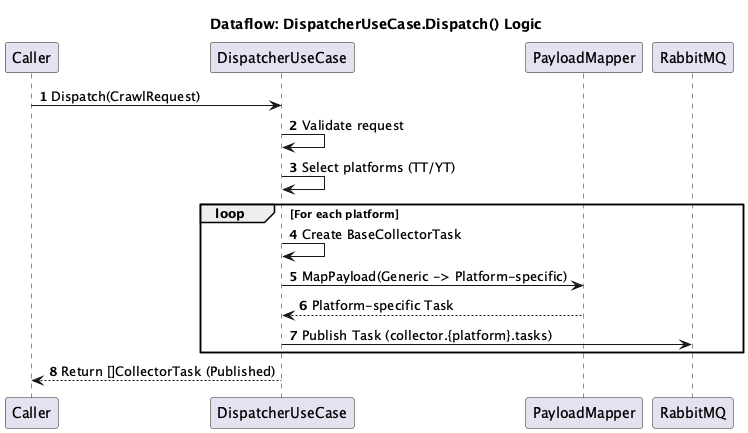

The diagram above was rendered by PlantUML. Its source (embedded in the PNG):
@startuml
title Dataflow: DispatcherUseCase.Dispatch() Logic

autonumber
participant "Caller" as caller
participant "DispatcherUseCase" as dispatcher
participant "PayloadMapper" as mapper
participant "RabbitMQ" as rmq

caller -> dispatcher : Dispatch(CrawlRequest)
dispatcher -> dispatcher : Validate request
dispatcher -> dispatcher : Select platforms (TT/YT)

loop For each platform
    dispatcher -> dispatcher : Create BaseCollectorTask
    dispatcher -> mapper : MapPayload(Generic -> Platform-specific)
    return Platform-specific Task
    dispatcher -> rmq : Publish Task (collector.{platform}.tasks)
end

dispatcher --> caller : Return []CollectorTask (Published)
@enduml